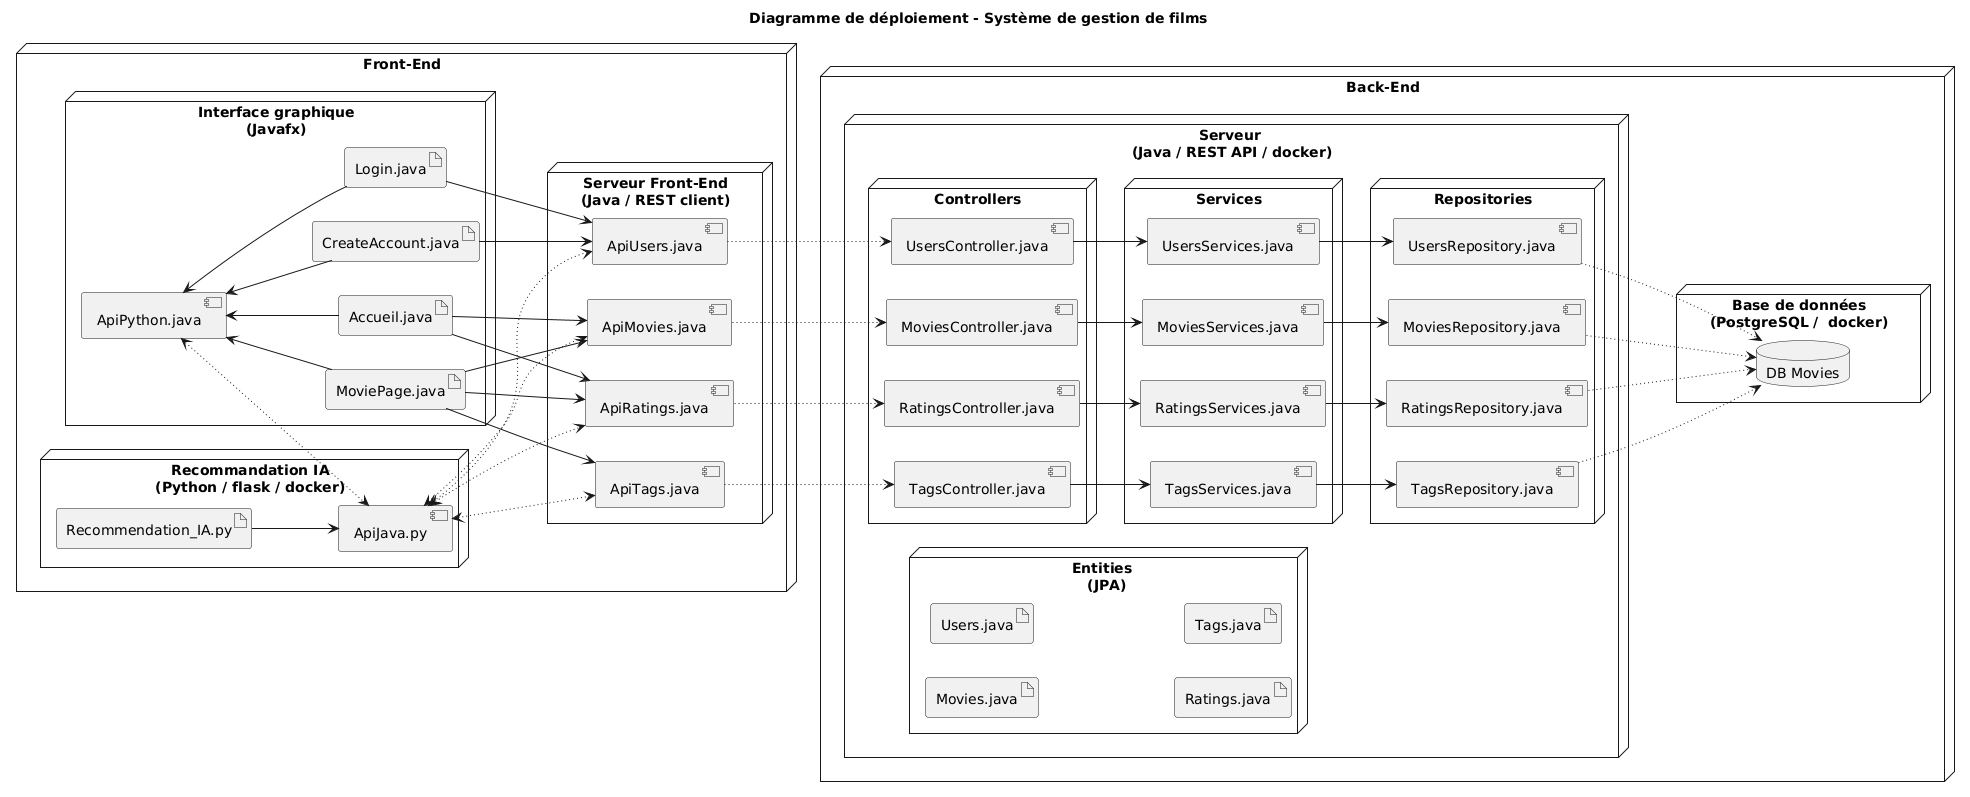

The diagram above was rendered by PlantUML. Its source (embedded in the PNG):
@startuml
left to right direction
title Diagramme de déploiement - Système de gestion de films

node "Front-End"{
  node "Interface graphique\n(Javafx)" {
    artifact "Login.java" 
    artifact "CreateAccount.java"
    artifact "Accueil.java"
    artifact "MoviePage.java"
    component "ApiPython.java"
  }
  
  node "Serveur Front-End\n(Java / REST client)" {
  component "ApiMovies.java"
  component "ApiUsers.java"
  component "ApiRatings.java"
  component "ApiTags.java"
}

  node "Recommandation IA\n(Python / flask / docker)" {
  artifact "Recommendation_IA.py"
  component "ApiJava.py"
}
  
}


node "Back-End" {
  
  node "Serveur \n(Java / REST API / docker)"{
    node "Controllers" {
      component "MoviesController.java"
      component "UsersController.java"
      component "RatingsController.java"
      component "TagsController.java"
    }
  
    node "Services" {
      component "MoviesServices.java"
      component "UsersServices.java"
      component "RatingsServices.java"
      component "TagsServices.java"
    }
  
    node "Repositories" {
      component "MoviesRepository.java"
      component "UsersRepository.java"
      component "RatingsRepository.java"
      component "TagsRepository.java"
    }
  
    node "Entities \n (JPA)" {
      artifact "Movies.java"
      artifact "Users.java"
      artifact "Ratings.java"
      artifact "Tags.java"
    }
  
  }
    
  node "Base de données\n(PostgreSQL /  docker)" {
  database "DB Movies"
}

}



"Login.java" -up-> "ApiPython.java"
"CreateAccount.java" -up-> "ApiPython.java"
"Accueil.java" -up-> "ApiPython.java"
"MoviePage.java" -up-> "ApiPython.java"

"ApiUsers.java" <-up- "Login.java"
"ApiUsers.java" <-up- "CreateAccount.java"
"ApiMovies.java" <-up- "Accueil.java"
"ApiMovies.java" <-up- "MoviePage.java"
"ApiRatings.java" <-up- "Accueil.java"
"ApiRatings.java" <-up- "MoviePage.java"
"ApiTags.java" <-up- "MoviePage.java"

"ApiPython.java" <~~> "ApiJava.py"
"ApiJava.py" <-up- "Recommendation_IA.py"

"ApiJava.py" <~~> "ApiMovies.java"
"ApiJava.py" <~~> "ApiUsers.java"
"ApiJava.py" <~~> "ApiRatings.java"
"ApiJava.py" <~~> "ApiTags.java"

"ApiMovies.java" ~~> "MoviesController.java"
"ApiUsers.java" ~~> "UsersController.java"
"ApiRatings.java" ~~> "RatingsController.java"
"ApiTags.java" ~~> "TagsController.java"

"MoviesController.java" --> "MoviesServices.java"
"UsersController.java" --> "UsersServices.java"
"RatingsController.java" --> "RatingsServices.java"
"TagsController.java" --> "TagsServices.java"

"MoviesServices.java" --> "MoviesRepository.java"
"UsersServices.java" --> "UsersRepository.java"
"RatingsServices.java" --> "RatingsRepository.java"
"TagsServices.java" --> "TagsRepository.java"

"MoviesRepository.java" ~~> "DB Movies"
"UsersRepository.java" ~~> "DB Movies"
"RatingsRepository.java" ~~> "DB Movies"
"TagsRepository.java" ~~> "DB Movies"
@enduml